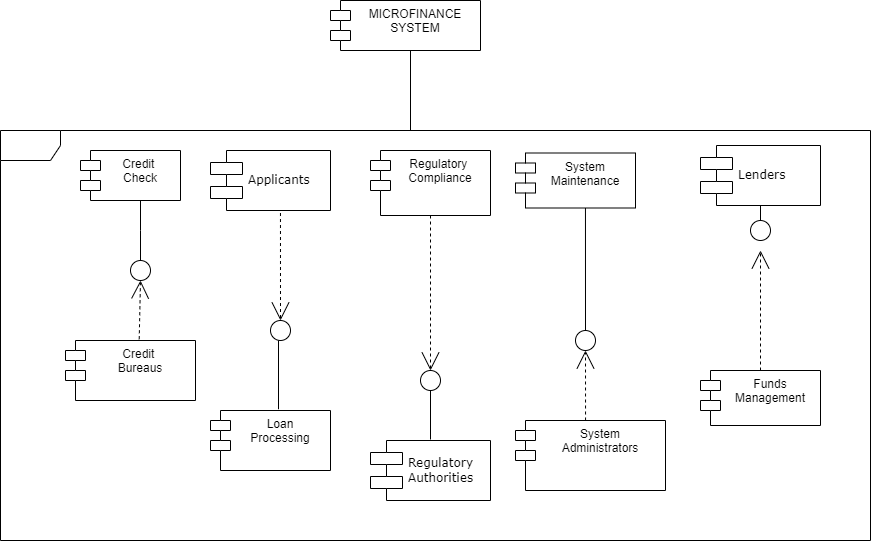

The diagram above was exported from draw.io. Its source (the exported page's mxGraphModel, read from the mxfile embedded in the PNG):
<mxGraphModel dx="1462" dy="1478" grid="1" gridSize="10" guides="1" tooltips="1" connect="1" arrows="1" fold="1" page="1" pageScale="1" pageWidth="1100" pageHeight="850" background="none" math="0" shadow="0">
  <root>
    <mxCell id="0" />
    <mxCell id="1" parent="0" />
    <mxCell id="39150e848f15840c-5" value="Applicants&amp;nbsp;" style="shape=component;align=left;spacingLeft=36;rounded=0;shadow=0;comic=0;labelBackgroundColor=none;strokeWidth=1;fontFamily=Verdana;fontSize=12;html=1;" parent="1" vertex="1">
      <mxGeometry x="310" y="70" width="120" height="60" as="geometry" />
    </mxCell>
    <mxCell id="39150e848f15840c-6" value="" style="ellipse;whiteSpace=wrap;html=1;rounded=0;shadow=0;comic=0;labelBackgroundColor=none;strokeWidth=1;fontFamily=Verdana;fontSize=12;align=center;" parent="1" vertex="1">
      <mxGeometry x="370" y="240" width="20" height="20" as="geometry" />
    </mxCell>
    <mxCell id="39150e848f15840c-7" value="Lenders" style="shape=component;align=left;spacingLeft=36;rounded=0;shadow=0;comic=0;labelBackgroundColor=none;strokeWidth=1;fontFamily=Verdana;fontSize=12;html=1;" parent="1" vertex="1">
      <mxGeometry x="800" y="65" width="120" height="60" as="geometry" />
    </mxCell>
    <mxCell id="39150e848f15840c-9" value="" style="ellipse;whiteSpace=wrap;html=1;rounded=0;shadow=0;comic=0;labelBackgroundColor=none;strokeWidth=1;fontFamily=Verdana;fontSize=12;align=center;" parent="1" vertex="1">
      <mxGeometry x="850" y="140" width="20" height="20" as="geometry" />
    </mxCell>
    <mxCell id="39150e848f15840c-10" value="Regulatory&lt;br&gt;Authorities&amp;nbsp;" style="shape=component;align=left;spacingLeft=36;rounded=0;shadow=0;comic=0;labelBackgroundColor=none;strokeWidth=1;fontFamily=Verdana;fontSize=12;html=1;" parent="1" vertex="1">
      <mxGeometry x="470" y="360" width="120" height="60" as="geometry" />
    </mxCell>
    <mxCell id="39150e848f15840c-12" style="edgeStyle=none;rounded=0;html=1;dashed=1;labelBackgroundColor=none;startArrow=none;startFill=0;startSize=8;endArrow=open;endFill=0;endSize=16;fontFamily=Verdana;fontSize=12;" parent="1" source="YLV4gnyzZ4Yi4NuMHHgs-13" edge="1">
      <mxGeometry relative="1" as="geometry">
        <mxPoint x="784.7368421052633" y="450" as="sourcePoint" />
        <mxPoint x="530" y="290" as="targetPoint" />
      </mxGeometry>
    </mxCell>
    <mxCell id="39150e848f15840c-13" style="edgeStyle=elbowEdgeStyle;rounded=0;html=1;labelBackgroundColor=none;startArrow=none;startFill=0;startSize=8;endArrow=none;endFill=0;endSize=16;fontFamily=Verdana;fontSize=12;" parent="1" source="39150e848f15840c-9" target="39150e848f15840c-7" edge="1">
      <mxGeometry relative="1" as="geometry" />
    </mxCell>
    <mxCell id="39150e848f15840c-14" style="edgeStyle=elbowEdgeStyle;rounded=0;html=1;labelBackgroundColor=none;startArrow=none;startFill=0;startSize=8;endArrow=none;endFill=0;endSize=16;fontFamily=Verdana;fontSize=12;entryX=0.563;entryY=-0.021;entryDx=0;entryDy=0;entryPerimeter=0;" parent="1" target="YLV4gnyzZ4Yi4NuMHHgs-4" edge="1">
      <mxGeometry relative="1" as="geometry">
        <mxPoint x="378" y="260" as="sourcePoint" />
      </mxGeometry>
    </mxCell>
    <mxCell id="YLV4gnyzZ4Yi4NuMHHgs-2" value="Credit&amp;nbsp;&lt;br&gt;Bureaus" style="shape=module;align=left;spacingLeft=20;align=center;verticalAlign=top;whiteSpace=wrap;html=1;" vertex="1" parent="1">
      <mxGeometry x="165" y="260" width="130" height="60" as="geometry" />
    </mxCell>
    <mxCell id="YLV4gnyzZ4Yi4NuMHHgs-4" value="Loan &lt;br&gt;Processing" style="shape=module;align=left;spacingLeft=20;align=center;verticalAlign=top;whiteSpace=wrap;html=1;" vertex="1" parent="1">
      <mxGeometry x="310" y="330" width="120" height="60" as="geometry" />
    </mxCell>
    <mxCell id="YLV4gnyzZ4Yi4NuMHHgs-5" value="Funds Management" style="shape=module;align=left;spacingLeft=20;align=center;verticalAlign=top;whiteSpace=wrap;html=1;" vertex="1" parent="1">
      <mxGeometry x="800" y="290" width="120" height="55" as="geometry" />
    </mxCell>
    <mxCell id="YLV4gnyzZ4Yi4NuMHHgs-6" value="System Maintenance" style="shape=module;align=left;spacingLeft=20;align=center;verticalAlign=top;whiteSpace=wrap;html=1;" vertex="1" parent="1">
      <mxGeometry x="615" y="72.5" width="120" height="55" as="geometry" />
    </mxCell>
    <mxCell id="YLV4gnyzZ4Yi4NuMHHgs-10" style="edgeStyle=none;rounded=0;html=1;dashed=1;labelBackgroundColor=none;startArrow=none;startFill=0;startSize=8;endArrow=open;endFill=0;endSize=16;fontFamily=Verdana;fontSize=12;entryX=0.5;entryY=0;entryDx=0;entryDy=0;exitX=0.583;exitY=1.042;exitDx=0;exitDy=0;exitPerimeter=0;" edge="1" parent="1" source="39150e848f15840c-5" target="39150e848f15840c-6">
      <mxGeometry relative="1" as="geometry">
        <mxPoint x="490" y="190" as="sourcePoint" />
        <mxPoint x="291.26315789473665" y="38" as="targetPoint" />
      </mxGeometry>
    </mxCell>
    <mxCell id="YLV4gnyzZ4Yi4NuMHHgs-11" style="edgeStyle=none;rounded=0;html=1;dashed=1;labelBackgroundColor=none;startArrow=none;startFill=0;startSize=8;endArrow=open;endFill=0;endSize=16;fontFamily=Verdana;fontSize=12;exitX=0.5;exitY=0;exitDx=0;exitDy=0;" edge="1" parent="1" source="YLV4gnyzZ4Yi4NuMHHgs-5">
      <mxGeometry relative="1" as="geometry">
        <mxPoint x="750" y="110" as="sourcePoint" />
        <mxPoint x="860" y="170" as="targetPoint" />
      </mxGeometry>
    </mxCell>
    <mxCell id="YLV4gnyzZ4Yi4NuMHHgs-13" value="Regulatory&amp;nbsp;&lt;br&gt;Compliance" style="shape=module;align=left;spacingLeft=20;align=center;verticalAlign=top;whiteSpace=wrap;html=1;" vertex="1" parent="1">
      <mxGeometry x="470" y="70" width="120" height="65" as="geometry" />
    </mxCell>
    <mxCell id="YLV4gnyzZ4Yi4NuMHHgs-14" value="" style="ellipse;whiteSpace=wrap;html=1;rounded=0;shadow=0;comic=0;labelBackgroundColor=none;strokeWidth=1;fontFamily=Verdana;fontSize=12;align=center;" vertex="1" parent="1">
      <mxGeometry x="520" y="290" width="20" height="20" as="geometry" />
    </mxCell>
    <mxCell id="YLV4gnyzZ4Yi4NuMHHgs-15" style="edgeStyle=elbowEdgeStyle;rounded=0;html=1;labelBackgroundColor=none;startArrow=none;startFill=0;startSize=8;endArrow=none;endFill=0;endSize=16;fontFamily=Verdana;fontSize=12;exitX=0.5;exitY=1;exitDx=0;exitDy=0;" edge="1" parent="1" source="YLV4gnyzZ4Yi4NuMHHgs-14">
      <mxGeometry relative="1" as="geometry">
        <mxPoint x="610" y="359.5" as="sourcePoint" />
        <mxPoint x="530" y="359" as="targetPoint" />
      </mxGeometry>
    </mxCell>
    <mxCell id="YLV4gnyzZ4Yi4NuMHHgs-16" value="Credit&amp;nbsp;&lt;br&gt;Check" style="shape=module;align=left;spacingLeft=20;align=center;verticalAlign=top;whiteSpace=wrap;html=1;" vertex="1" parent="1">
      <mxGeometry x="180" y="70" width="100" height="50" as="geometry" />
    </mxCell>
    <mxCell id="YLV4gnyzZ4Yi4NuMHHgs-17" style="edgeStyle=none;rounded=0;html=1;dashed=1;labelBackgroundColor=none;startArrow=none;startFill=0;startSize=8;endArrow=open;endFill=0;endSize=16;fontFamily=Verdana;fontSize=12;exitX=0.567;exitY=-0.021;exitDx=0;exitDy=0;exitPerimeter=0;" edge="1" parent="1" source="YLV4gnyzZ4Yi4NuMHHgs-2">
      <mxGeometry relative="1" as="geometry">
        <mxPoint x="270" y="180" as="sourcePoint" />
        <mxPoint x="240" y="200" as="targetPoint" />
      </mxGeometry>
    </mxCell>
    <mxCell id="YLV4gnyzZ4Yi4NuMHHgs-18" value="" style="ellipse;whiteSpace=wrap;html=1;rounded=0;shadow=0;comic=0;labelBackgroundColor=none;strokeWidth=1;fontFamily=Verdana;fontSize=12;align=center;" vertex="1" parent="1">
      <mxGeometry x="230" y="180" width="20" height="20" as="geometry" />
    </mxCell>
    <mxCell id="YLV4gnyzZ4Yi4NuMHHgs-20" style="edgeStyle=elbowEdgeStyle;rounded=0;html=1;labelBackgroundColor=none;startArrow=none;startFill=0;startSize=8;endArrow=none;endFill=0;endSize=16;fontFamily=Verdana;fontSize=12;exitX=0.6;exitY=1;exitDx=0;exitDy=0;exitPerimeter=0;" edge="1" parent="1" source="YLV4gnyzZ4Yi4NuMHHgs-16">
      <mxGeometry relative="1" as="geometry">
        <mxPoint x="240" y="160" as="sourcePoint" />
        <mxPoint x="240" y="180" as="targetPoint" />
      </mxGeometry>
    </mxCell>
    <mxCell id="YLV4gnyzZ4Yi4NuMHHgs-23" style="edgeStyle=none;rounded=0;html=1;dashed=1;labelBackgroundColor=none;startArrow=none;startFill=0;startSize=8;endArrow=open;endFill=0;endSize=16;fontFamily=Verdana;fontSize=12;entryX=0.5;entryY=1;entryDx=0;entryDy=0;exitX=0.467;exitY=0;exitDx=0;exitDy=0;exitPerimeter=0;" edge="1" parent="1" source="YLV4gnyzZ4Yi4NuMHHgs-3" target="YLV4gnyzZ4Yi4NuMHHgs-22">
      <mxGeometry relative="1" as="geometry">
        <mxPoint x="690" y="420" as="sourcePoint" />
        <mxPoint x="640" y="577" as="targetPoint" />
      </mxGeometry>
    </mxCell>
    <mxCell id="YLV4gnyzZ4Yi4NuMHHgs-31" value="" style="edgeStyle=elbowEdgeStyle;rounded=0;html=1;labelBackgroundColor=none;startArrow=none;startFill=0;startSize=8;endArrow=none;endFill=0;endSize=16;fontFamily=Verdana;fontSize=12;exitX=0.583;exitY=1;exitDx=0;exitDy=0;exitPerimeter=0;entryX=0.5;entryY=0;entryDx=0;entryDy=0;" edge="1" parent="1" source="YLV4gnyzZ4Yi4NuMHHgs-6" target="YLV4gnyzZ4Yi4NuMHHgs-22">
      <mxGeometry relative="1" as="geometry">
        <mxPoint x="670" y="285" as="sourcePoint" />
        <mxPoint x="670" y="410" as="targetPoint" />
      </mxGeometry>
    </mxCell>
    <mxCell id="YLV4gnyzZ4Yi4NuMHHgs-22" value="" style="ellipse;whiteSpace=wrap;html=1;rounded=0;shadow=0;comic=0;labelBackgroundColor=none;strokeWidth=1;fontFamily=Verdana;fontSize=12;align=center;" vertex="1" parent="1">
      <mxGeometry x="675" y="250" width="20" height="20" as="geometry" />
    </mxCell>
    <mxCell id="YLV4gnyzZ4Yi4NuMHHgs-35" value="" style="shape=umlFrame;whiteSpace=wrap;html=1;pointerEvents=0;" vertex="1" parent="1">
      <mxGeometry x="100" y="50" width="870" height="410" as="geometry" />
    </mxCell>
    <mxCell id="YLV4gnyzZ4Yi4NuMHHgs-3" value="System &lt;br&gt;Administrators" style="shape=module;align=left;spacingLeft=20;align=center;verticalAlign=top;whiteSpace=wrap;html=1;" vertex="1" parent="1">
      <mxGeometry x="615" y="340" width="150" height="70" as="geometry" />
    </mxCell>
    <mxCell id="YLV4gnyzZ4Yi4NuMHHgs-38" value="MICROFINANCE&lt;br&gt;SYSTEM" style="shape=module;align=left;spacingLeft=20;align=center;verticalAlign=top;whiteSpace=wrap;html=1;" vertex="1" parent="1">
      <mxGeometry x="430" y="-80" width="150" height="50" as="geometry" />
    </mxCell>
    <mxCell id="YLV4gnyzZ4Yi4NuMHHgs-39" value="" style="endArrow=none;html=1;rounded=0;" edge="1" parent="1">
      <mxGeometry width="50" height="50" relative="1" as="geometry">
        <mxPoint x="510" y="50" as="sourcePoint" />
        <mxPoint x="510" y="-30" as="targetPoint" />
      </mxGeometry>
    </mxCell>
  </root>
</mxGraphModel>